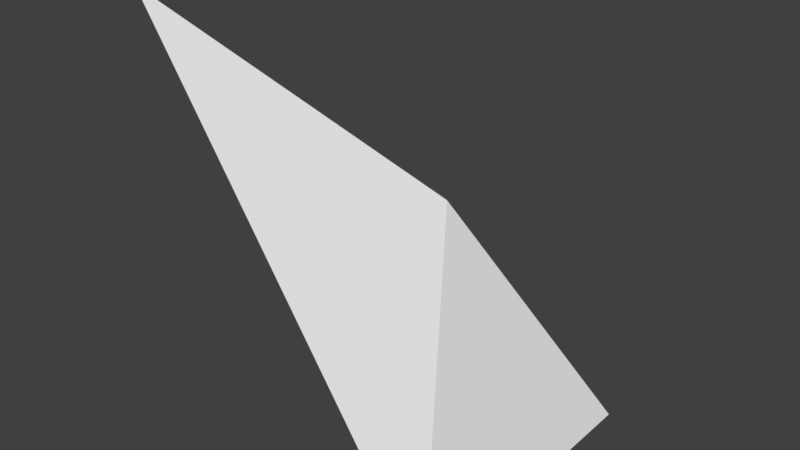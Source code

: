 # Source: Mod_Cliff_Middle_Corner.blend  (saved by Blender 2.80.75; exported with 4.5.12 LTS)
import bpy
from mathutils import Matrix  # noqa: F401  (used for matrix-valued properties, if any)

bpy.ops.wm.read_factory_settings(use_empty=True)
scene = bpy.context.scene
scene.name = 'Scene'

# ---- collections
col_collection_1 = bpy.data.collections.new('Collection 1'); scene.collection.children.link(col_collection_1)

# ---- materials (node trees are filled in below, after node groups)
mat_tileset = bpy.data.materials.new('Tileset')
mat_tileset.alpha_threshold = 0.0
mat_tileset.use_transparent_shadow = False
mat_tileset.roughness = 0.5
mat_tileset.line_color = (0.0, 0.0, 0.0, 1.0)

# ---- material node trees

# ---- world
world_world = bpy.data.worlds.new('World'); scene.world = world_world
world_world.color = (0.05088, 0.05088, 0.05088)
world_world.use_sun_shadow = False
world_world.sun_shadow_jitter_overblur = 0.0
world_world.cycles.sampling_method = 'MANUAL'

# ---- meshes
me_cube = bpy.data.meshes.new('Cube')
me_cube.from_pydata([(0.0, 0.5, 0.0), (0.5, 0.0, 0.0), (0.0, 0.0, 0.75), (0.5, 0.5, 0.0), (0.25, 0.0, 0.375), (0.0, 0.25, 0.375), (0.3, 0.3, 0.4133)], [], [(1, 3, 6, 4), (2, 6, 5), (5, 6, 3, 0), (4, 6, 2)])
_uv = me_cube.uv_layers.new(name='UVMap')
_uv.uv.foreach_set('vector', [0.0625, 0.375, 0.2188, 0.375, 0.2188, 0.5625, 0.125, 0.5625, 0.1562, 0.75, 0.1562, 0.5625, 0.25, 0.5625, 0.1875, 0.5625, 0.09375, 0.5625, 0.09375, 0.375, 0.25, 0.375, 0.0625, 0.5625, 0.1562, 0.5625, 0.1562, 0.75])
me_cube.materials.append(mat_tileset)
me_cube.use_remesh_preserve_volume = False
me_cube.use_remesh_preserve_attributes = False
me_cube.use_mirror_vertex_groups = False
me_cube.update()

# ---- objects
ob_model = bpy.data.objects.new('Model', me_cube)

# ---- transforms, parenting, visibility, modifiers, constraints
ob_model.location = (0.0, 0.0, 0.0)
ob_model.lock_rotations_4d = False
ob_model.empty_display_type = 'ARROWS'
ob_model.lineart.crease_threshold = 0.0
_vg = ob_model.vertex_groups.new(name='Group')

# ---- collection membership
col_collection_1.objects.link(ob_model)

# ---- scene / render settings (as saved in the file)
scene.frame_start = 1; scene.frame_end = 250; scene.frame_set(1)
scene.render.engine = 'BLENDER_EEVEE_NEXT'
scene.render.resolution_percentage = 50
scene.render.dither_intensity = 0.0
scene.cycles.use_denoising = False
scene.cycles.samples = 128
scene.cycles.sampling_pattern = 'TABULATED_SOBOL'
scene.cycles.use_adaptive_sampling = False
scene.cycles.use_light_tree = False
scene.cycles.blur_glossy = 0.0
scene.cycles.sample_clamp_indirect = 0.0
scene.view_settings.view_transform = 'Standard'
bpy.context.view_layer.update()

# ---- added for rendering (the .blend has no active camera and no usable light): camera, sun
cam_auto = bpy.data.cameras.new('AutoCamera')
cam_auto.lens = 50.0
cam_auto.sensor_width = 36.0
cam_auto.clip_end = 1000.0
ob_auto_camera = bpy.data.objects.new('AutoCamera', cam_auto)
scene.collection.objects.link(ob_auto_camera)
ob_auto_camera.location = (1.2037, -0.89444, 1.13796)
ob_auto_camera.rotation_euler = (1.09748, -7.21219e-08, 0.694738)
scene.camera = ob_auto_camera
light_auto_sun = bpy.data.lights.new('AutoSun', 'SUN')
light_auto_sun.energy = 3.0
light_auto_sun.angle = 0.0523599
ob_auto_sun = bpy.data.objects.new('AutoSun', light_auto_sun)
scene.collection.objects.link(ob_auto_sun)
ob_auto_sun.rotation_euler = (0.872665, 0.174533, 0.523599)
bpy.context.view_layer.update()
